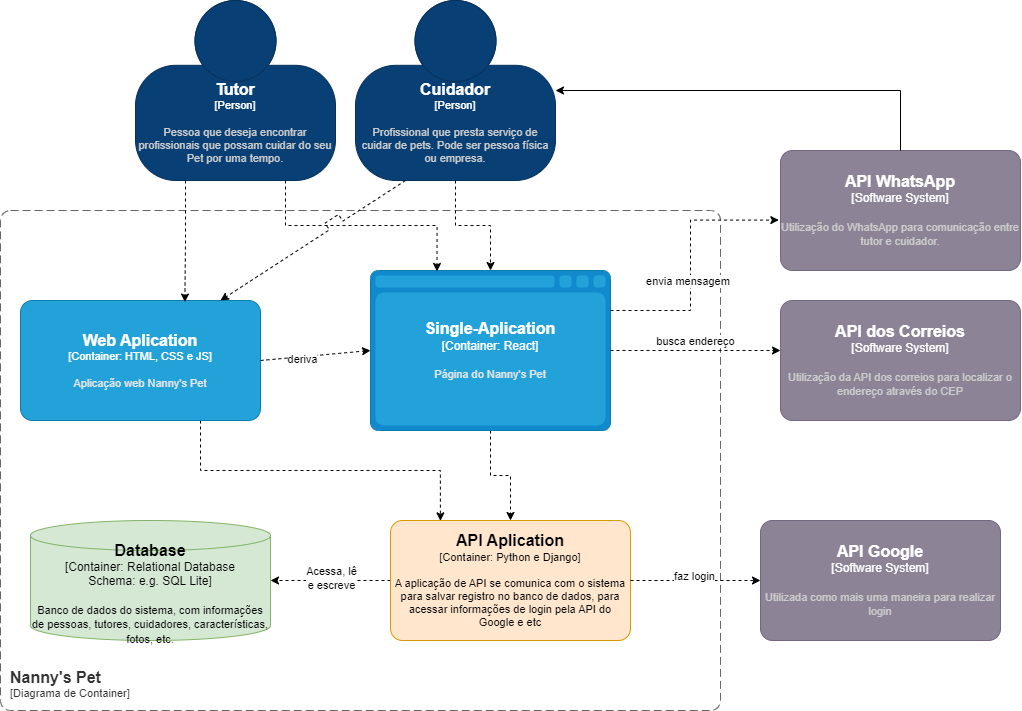

The diagram above was exported from draw.io. Its source (the exported page's mxGraphModel, read from the mxfile embedded in the PNG):
<mxGraphModel dx="1500" dy="763" grid="1" gridSize="10" guides="1" tooltips="1" connect="1" arrows="1" fold="1" page="1" pageScale="1" pageWidth="1169" pageHeight="827" math="0" shadow="0">
  <root>
    <mxCell id="0" />
    <mxCell id="1" parent="0" />
    <object placeholders="1" c4Name="Tutor" c4Type="Person" c4Description="Pessoa que deseja encontrar profissionais que possam cuidar do seu Pet por uma tempo." label="&lt;font style=&quot;font-size: 16px&quot;&gt;&lt;b&gt;%c4Name%&lt;/b&gt;&lt;/font&gt;&lt;div&gt;[%c4Type%]&lt;/div&gt;&lt;br&gt;&lt;div&gt;&lt;font style=&quot;font-size: 11px&quot;&gt;&lt;font color=&quot;#cccccc&quot;&gt;%c4Description%&lt;/font&gt;&lt;/div&gt;" id="CVKU6y4pdC961AvpxGqF-1">
      <mxCell style="html=1;fontSize=11;dashed=0;whiteSpace=wrap;fillColor=#083F75;strokeColor=#06315C;fontColor=#ffffff;shape=mxgraph.c4.person2;align=center;metaEdit=1;points=[[0.5,0,0],[1,0.5,0],[1,0.75,0],[0.75,1,0],[0.5,1,0],[0.25,1,0],[0,0.75,0],[0,0.5,0]];resizable=0;" parent="1" vertex="1">
        <mxGeometry x="165" y="40" width="200" height="180" as="geometry" />
      </mxCell>
    </object>
    <object placeholders="1" c4Name="Cuidador" c4Type="Person" c4Description="Profissional que presta serviço de cuidar de pets. Pode ser pessoa física ou empresa." label="&lt;font style=&quot;font-size: 16px&quot;&gt;&lt;b&gt;%c4Name%&lt;/b&gt;&lt;/font&gt;&lt;div&gt;[%c4Type%]&lt;/div&gt;&lt;br&gt;&lt;div&gt;&lt;font style=&quot;font-size: 11px&quot;&gt;&lt;font color=&quot;#cccccc&quot;&gt;%c4Description%&lt;/font&gt;&lt;/div&gt;" id="CVKU6y4pdC961AvpxGqF-2">
      <mxCell style="html=1;fontSize=11;dashed=0;whiteSpace=wrap;fillColor=#083F75;strokeColor=#06315C;fontColor=#ffffff;shape=mxgraph.c4.person2;align=center;metaEdit=1;points=[[0.5,0,0],[1,0.5,0],[1,0.75,0],[0.75,1,0],[0.5,1,0],[0.25,1,0],[0,0.75,0],[0,0.5,0]];resizable=0;" parent="1" vertex="1">
        <mxGeometry x="385" y="40" width="200" height="180" as="geometry" />
      </mxCell>
    </object>
    <object placeholders="1" c4Name="API WhatsApp" c4Type="Software System" c4Description="Utilização do WhatsApp para comunicação entre tutor e cuidador." label="&lt;font style=&quot;font-size: 16px&quot;&gt;&lt;b&gt;%c4Name%&lt;/b&gt;&lt;/font&gt;&lt;div&gt;[%c4Type%]&lt;/div&gt;&lt;br&gt;&lt;div&gt;&lt;font style=&quot;font-size: 11px&quot;&gt;&lt;font color=&quot;#cccccc&quot;&gt;%c4Description%&lt;/font&gt;&lt;/div&gt;" id="CVKU6y4pdC961AvpxGqF-4">
      <mxCell style="rounded=1;whiteSpace=wrap;html=1;labelBackgroundColor=none;fillColor=#8C8496;fontColor=#ffffff;align=center;arcSize=10;strokeColor=#736782;metaEdit=1;resizable=0;points=[[0.25,0,0],[0.5,0,0],[0.75,0,0],[1,0.25,0],[1,0.5,0],[1,0.75,0],[0.75,1,0],[0.5,1,0],[0.25,1,0],[0,0.75,0],[0,0.5,0],[0,0.25,0]];" parent="1" vertex="1">
        <mxGeometry x="810" y="190" width="240" height="120" as="geometry" />
      </mxCell>
    </object>
    <object placeholders="1" c4Name="API dos Correios" c4Type="Software System" c4Description="Utilização da API dos correios para localizar o endereço através do CEP" label="&lt;font style=&quot;font-size: 16px&quot;&gt;&lt;b&gt;%c4Name%&lt;/b&gt;&lt;/font&gt;&lt;div&gt;[%c4Type%]&lt;/div&gt;&lt;br&gt;&lt;div&gt;&lt;font style=&quot;font-size: 11px&quot;&gt;&lt;font color=&quot;#cccccc&quot;&gt;%c4Description%&lt;/font&gt;&lt;/div&gt;" id="CVKU6y4pdC961AvpxGqF-13">
      <mxCell style="rounded=1;whiteSpace=wrap;html=1;labelBackgroundColor=none;fillColor=#8C8496;fontColor=#ffffff;align=center;arcSize=10;strokeColor=#736782;metaEdit=1;resizable=0;points=[[0.25,0,0],[0.5,0,0],[0.75,0,0],[1,0.25,0],[1,0.5,0],[1,0.75,0],[0.75,1,0],[0.5,1,0],[0.25,1,0],[0,0.75,0],[0,0.5,0],[0,0.25,0]];" parent="1" vertex="1">
        <mxGeometry x="810" y="340" width="240" height="120" as="geometry" />
      </mxCell>
    </object>
    <object placeholders="1" c4Name="API Google" c4Type="Software System" c4Description="Utilizada como mais uma maneira para realizar login" label="&lt;font style=&quot;font-size: 16px&quot;&gt;&lt;b&gt;%c4Name%&lt;/b&gt;&lt;/font&gt;&lt;div&gt;[%c4Type%]&lt;/div&gt;&lt;br&gt;&lt;div&gt;&lt;font style=&quot;font-size: 11px&quot;&gt;&lt;font color=&quot;#cccccc&quot;&gt;%c4Description%&lt;/font&gt;&lt;/div&gt;" id="CVKU6y4pdC961AvpxGqF-16">
      <mxCell style="rounded=1;whiteSpace=wrap;html=1;labelBackgroundColor=none;fillColor=#8C8496;fontColor=#ffffff;align=center;arcSize=10;strokeColor=#736782;metaEdit=1;resizable=0;points=[[0.25,0,0],[0.5,0,0],[0.75,0,0],[1,0.25,0],[1,0.5,0],[1,0.75,0],[0.75,1,0],[0.5,1,0],[0.25,1,0],[0,0.75,0],[0,0.5,0],[0,0.25,0]];" parent="1" vertex="1">
        <mxGeometry x="790" y="560" width="240" height="120" as="geometry" />
      </mxCell>
    </object>
    <object placeholders="1" c4Name="Nanny's Pet" c4Application="Diagrama de Container" label="&lt;font style=&quot;font-size: 16px&quot;&gt;&lt;b&gt;&lt;div style=&quot;text-align: left&quot;&gt;%c4Name%&lt;/div&gt;&lt;/b&gt;&lt;/font&gt;&lt;div style=&quot;text-align: left&quot;&gt;[%c4Application%]&lt;/div&gt;" id="CVKU6y4pdC961AvpxGqF-19">
      <mxCell style="rounded=1;fontSize=11;whiteSpace=wrap;html=1;dashed=1;arcSize=20;fillColor=none;strokeColor=#666666;fontColor=#333333;labelBackgroundColor=none;align=left;verticalAlign=bottom;labelBorderColor=none;spacingTop=0;spacing=10;dashPattern=8 4;metaEdit=1;rotatable=0;perimeter=rectanglePerimeter;noLabel=0;labelPadding=0;allowArrows=0;connectable=0;expand=0;recursiveResize=0;editable=1;pointerEvents=0;absoluteArcSize=1;points=[[0.25,0,0],[0.5,0,0],[0.75,0,0],[1,0.25,0],[1,0.5,0],[1,0.75,0],[0.75,1,0],[0.5,1,0],[0.25,1,0],[0,0.75,0],[0,0.5,0],[0,0.25,0]];" parent="1" vertex="1">
        <mxGeometry x="30" y="250" width="720" height="500" as="geometry" />
      </mxCell>
    </object>
    <mxCell id="Fyafs1MmlrD7ehnpjsL7-4" style="edgeStyle=orthogonalEdgeStyle;rounded=0;orthogonalLoop=1;jettySize=auto;html=1;exitX=0.75;exitY=1;exitDx=0;exitDy=0;exitPerimeter=0;entryX=0.208;entryY=0.003;entryDx=0;entryDy=0;entryPerimeter=0;dashed=1;" edge="1" parent="1" source="CVKU6y4pdC961AvpxGqF-21" target="CVKU6y4pdC961AvpxGqF-24">
      <mxGeometry relative="1" as="geometry">
        <mxPoint x="470" y="500" as="targetPoint" />
      </mxGeometry>
    </mxCell>
    <object placeholders="1" c4Name="Web Aplication" c4Type="Container" c4Technology="HTML, CSS e JS" c4Description="Aplicação web Nanny's Pet" label="&lt;font style=&quot;font-size: 16px&quot;&gt;&lt;b&gt;%c4Name%&lt;/b&gt;&lt;/font&gt;&lt;div&gt;[%c4Type%: %c4Technology%]&lt;/div&gt;&lt;br&gt;&lt;div&gt;&lt;font style=&quot;font-size: 11px&quot;&gt;&lt;font color=&quot;#E6E6E6&quot;&gt;%c4Description%&lt;/font&gt;&lt;/div&gt;" id="CVKU6y4pdC961AvpxGqF-21">
      <mxCell style="rounded=1;whiteSpace=wrap;html=1;fontSize=11;labelBackgroundColor=none;fillColor=#23A2D9;fontColor=#ffffff;align=center;arcSize=10;strokeColor=#0E7DAD;metaEdit=1;resizable=0;points=[[0.25,0,0],[0.5,0,0],[0.75,0,0],[1,0.25,0],[1,0.5,0],[1,0.75,0],[0.75,1,0],[0.5,1,0],[0.25,1,0],[0,0.75,0],[0,0.5,0],[0,0.25,0]];" parent="1" vertex="1">
        <mxGeometry x="50" y="340" width="240" height="120" as="geometry" />
      </mxCell>
    </object>
    <mxCell id="CVKU6y4pdC961AvpxGqF-36" style="edgeStyle=orthogonalEdgeStyle;rounded=0;orthogonalLoop=1;jettySize=auto;html=1;exitX=0.5;exitY=1;exitDx=0;exitDy=0;exitPerimeter=0;dashed=1;" parent="1" source="CVKU6y4pdC961AvpxGqF-22" target="CVKU6y4pdC961AvpxGqF-24" edge="1">
      <mxGeometry relative="1" as="geometry" />
    </mxCell>
    <object placeholders="1" c4Type="Single-Aplication" c4Container="Container" c4Technology="React" c4Description="Página do Nanny's Pet" label="&lt;font style=&quot;font-size: 16px&quot;&gt;&lt;b&gt;%c4Type%&lt;/b&gt;&lt;/font&gt;&lt;div&gt;[%c4Container%:&amp;nbsp;%c4Technology%]&lt;/div&gt;&lt;br&gt;&lt;div&gt;&lt;font style=&quot;font-size: 11px&quot;&gt;&lt;font color=&quot;#E6E6E6&quot;&gt;%c4Description%&lt;/font&gt;&lt;/div&gt;" id="CVKU6y4pdC961AvpxGqF-22">
      <mxCell style="shape=mxgraph.c4.webBrowserContainer2;whiteSpace=wrap;html=1;boundedLbl=1;rounded=0;labelBackgroundColor=none;strokeColor=#118ACD;fillColor=#23A2D9;strokeColor=#118ACD;strokeColor2=#0E7DAD;fontSize=12;fontColor=#ffffff;align=center;metaEdit=1;points=[[0.5,0,0],[1,0.25,0],[1,0.5,0],[1,0.75,0],[0.5,1,0],[0,0.75,0],[0,0.5,0],[0,0.25,0]];resizable=0;" parent="1" vertex="1">
        <mxGeometry x="400" y="310" width="240" height="160" as="geometry" />
      </mxCell>
    </object>
    <object placeholders="1" c4Type="Database" c4Container="Container: Relational Database Schema" c4Technology="e.g. SQL Lite" c4Description="Banco de dados do sistema, com informações de pessoas, tutores, cuidadores, características, fotos, etc." label="&lt;font style=&quot;font-size: 16px&quot;&gt;&lt;b&gt;%c4Type%&lt;/b&gt;&lt;/font&gt;&lt;div&gt;[%c4Container%:&amp;nbsp;%c4Technology%]&lt;/div&gt;&lt;br&gt;&lt;div&gt;&lt;font style=&quot;font-size: 11px&quot;&gt;&lt;font&gt;%c4Description%&lt;/font&gt;&lt;/font&gt;&lt;/div&gt;" id="CVKU6y4pdC961AvpxGqF-23">
      <mxCell style="shape=cylinder3;size=15;whiteSpace=wrap;html=1;boundedLbl=1;rounded=0;labelBackgroundColor=none;fillColor=#d5e8d4;fontSize=12;align=center;strokeColor=#82b366;metaEdit=1;points=[[0.5,0,0],[1,0.25,0],[1,0.5,0],[1,0.75,0],[0.5,1,0],[0,0.75,0],[0,0.5,0],[0,0.25,0]];resizable=0;fontColor=#000000;" parent="1" vertex="1">
        <mxGeometry x="60" y="560" width="240" height="120" as="geometry" />
      </mxCell>
    </object>
    <mxCell id="CVKU6y4pdC961AvpxGqF-25" style="edgeStyle=orthogonalEdgeStyle;rounded=0;orthogonalLoop=1;jettySize=auto;html=1;dashed=1;" parent="1" source="CVKU6y4pdC961AvpxGqF-24" target="CVKU6y4pdC961AvpxGqF-23" edge="1">
      <mxGeometry relative="1" as="geometry" />
    </mxCell>
    <mxCell id="CVKU6y4pdC961AvpxGqF-27" value="Acessa, lê &lt;br&gt;e escreve" style="edgeLabel;html=1;align=center;verticalAlign=middle;resizable=0;points=[];" parent="CVKU6y4pdC961AvpxGqF-25" connectable="0" vertex="1">
      <mxGeometry x="0.0048" y="-3" relative="1" as="geometry">
        <mxPoint as="offset" />
      </mxGeometry>
    </mxCell>
    <object placeholders="1" c4Name="API Aplication" c4Type="Container" c4Technology="Python e Django" c4Description="A aplicação de API se comunica com o sistema para salvar registro no banco de dados, para acessar informações de login pela API do Google e etc" label="&lt;font style=&quot;font-size: 16px&quot;&gt;&lt;b&gt;%c4Name%&lt;/b&gt;&lt;/font&gt;&lt;div&gt;[%c4Type%: %c4Technology%]&lt;/div&gt;&lt;br&gt;&lt;div&gt;&lt;font style=&quot;font-size: 11px&quot;&gt;&lt;font&gt;%c4Description%&lt;/font&gt;&lt;/font&gt;&lt;/div&gt;" id="CVKU6y4pdC961AvpxGqF-24">
      <mxCell style="rounded=1;whiteSpace=wrap;html=1;fontSize=11;labelBackgroundColor=none;align=center;arcSize=10;metaEdit=1;resizable=0;points=[[0.25,0,0],[0.5,0,0],[0.75,0,0],[1,0.25,0],[1,0.5,0],[1,0.75,0],[0.75,1,0],[0.5,1,0],[0.25,1,0],[0,0.75,0],[0,0.5,0],[0,0.25,0]];fillColor=#ffe6cc;strokeColor=#d79b00;" parent="1" vertex="1">
        <mxGeometry x="420" y="560" width="240" height="120" as="geometry" />
      </mxCell>
    </object>
    <mxCell id="CVKU6y4pdC961AvpxGqF-26" style="edgeStyle=orthogonalEdgeStyle;rounded=0;orthogonalLoop=1;jettySize=auto;html=1;exitX=1;exitY=0.5;exitDx=0;exitDy=0;exitPerimeter=0;entryX=0;entryY=0.5;entryDx=0;entryDy=0;entryPerimeter=0;dashed=1;" parent="1" source="CVKU6y4pdC961AvpxGqF-24" target="CVKU6y4pdC961AvpxGqF-16" edge="1">
      <mxGeometry relative="1" as="geometry" />
    </mxCell>
    <mxCell id="CVKU6y4pdC961AvpxGqF-43" value="faz login" style="edgeLabel;html=1;align=center;verticalAlign=middle;resizable=0;points=[];" parent="CVKU6y4pdC961AvpxGqF-26" connectable="0" vertex="1">
      <mxGeometry x="-0.0324" y="5" relative="1" as="geometry">
        <mxPoint as="offset" />
      </mxGeometry>
    </mxCell>
    <mxCell id="CVKU6y4pdC961AvpxGqF-34" style="edgeStyle=orthogonalEdgeStyle;rounded=0;orthogonalLoop=1;jettySize=auto;html=1;exitX=0.5;exitY=0;exitDx=0;exitDy=0;exitPerimeter=0;entryX=1;entryY=0.5;entryDx=0;entryDy=0;entryPerimeter=0;" parent="1" source="CVKU6y4pdC961AvpxGqF-4" target="CVKU6y4pdC961AvpxGqF-2" edge="1">
      <mxGeometry relative="1" as="geometry" />
    </mxCell>
    <mxCell id="CVKU6y4pdC961AvpxGqF-35" style="edgeStyle=orthogonalEdgeStyle;rounded=0;orthogonalLoop=1;jettySize=auto;html=1;dashed=1;exitX=1;exitY=0.5;exitDx=0;exitDy=0;exitPerimeter=0;" parent="1" edge="1" source="CVKU6y4pdC961AvpxGqF-22">
      <mxGeometry relative="1" as="geometry">
        <mxPoint x="605" y="380" as="sourcePoint" />
        <Array as="points">
          <mxPoint x="810" y="390" />
        </Array>
        <mxPoint x="810" y="390" as="targetPoint" />
      </mxGeometry>
    </mxCell>
    <mxCell id="CVKU6y4pdC961AvpxGqF-40" value="busca endereço" style="edgeLabel;html=1;align=center;verticalAlign=middle;resizable=0;points=[];" parent="CVKU6y4pdC961AvpxGqF-35" connectable="0" vertex="1">
      <mxGeometry x="-0.3826" relative="1" as="geometry">
        <mxPoint x="31" y="-10" as="offset" />
      </mxGeometry>
    </mxCell>
    <mxCell id="CVKU6y4pdC961AvpxGqF-38" style="rounded=0;orthogonalLoop=1;jettySize=auto;html=1;exitX=1;exitY=0.5;exitDx=0;exitDy=0;exitPerimeter=0;entryX=0;entryY=0.5;entryDx=0;entryDy=0;entryPerimeter=0;dashed=1;" parent="1" source="CVKU6y4pdC961AvpxGqF-21" target="CVKU6y4pdC961AvpxGqF-22" edge="1">
      <mxGeometry relative="1" as="geometry" />
    </mxCell>
    <mxCell id="CVKU6y4pdC961AvpxGqF-39" value="deriva" style="edgeLabel;html=1;align=center;verticalAlign=middle;resizable=0;points=[];" parent="CVKU6y4pdC961AvpxGqF-38" connectable="0" vertex="1">
      <mxGeometry x="-0.2542" y="-2" relative="1" as="geometry">
        <mxPoint as="offset" />
      </mxGeometry>
    </mxCell>
    <mxCell id="CVKU6y4pdC961AvpxGqF-41" style="edgeStyle=orthogonalEdgeStyle;rounded=0;orthogonalLoop=1;jettySize=auto;html=1;exitX=1;exitY=0.25;exitDx=0;exitDy=0;exitPerimeter=0;entryX=-0.007;entryY=0.58;entryDx=0;entryDy=0;entryPerimeter=0;dashed=1;" parent="1" source="CVKU6y4pdC961AvpxGqF-22" target="CVKU6y4pdC961AvpxGqF-4" edge="1">
      <mxGeometry relative="1" as="geometry">
        <Array as="points">
          <mxPoint x="720" y="350" />
          <mxPoint x="720" y="260" />
        </Array>
      </mxGeometry>
    </mxCell>
    <mxCell id="CVKU6y4pdC961AvpxGqF-42" value="envia mensagem&amp;nbsp;" style="edgeLabel;html=1;align=center;verticalAlign=middle;resizable=0;points=[];" parent="CVKU6y4pdC961AvpxGqF-41" connectable="0" vertex="1">
      <mxGeometry x="-0.6583" y="2" relative="1" as="geometry">
        <mxPoint x="34" y="-28" as="offset" />
      </mxGeometry>
    </mxCell>
    <mxCell id="CVKU6y4pdC961AvpxGqF-44" style="edgeStyle=orthogonalEdgeStyle;rounded=0;orthogonalLoop=1;jettySize=auto;html=1;exitX=0.5;exitY=1;exitDx=0;exitDy=0;exitPerimeter=0;entryX=0.5;entryY=0;entryDx=0;entryDy=0;entryPerimeter=0;dashed=1;" parent="1" source="CVKU6y4pdC961AvpxGqF-2" target="CVKU6y4pdC961AvpxGqF-22" edge="1">
      <mxGeometry relative="1" as="geometry" />
    </mxCell>
    <mxCell id="CVKU6y4pdC961AvpxGqF-45" style="edgeStyle=orthogonalEdgeStyle;rounded=0;orthogonalLoop=1;jettySize=auto;html=1;exitX=0.75;exitY=1;exitDx=0;exitDy=0;exitPerimeter=0;entryX=0.277;entryY=0.006;entryDx=0;entryDy=0;entryPerimeter=0;dashed=1;" parent="1" source="CVKU6y4pdC961AvpxGqF-1" target="CVKU6y4pdC961AvpxGqF-22" edge="1">
      <mxGeometry relative="1" as="geometry" />
    </mxCell>
    <mxCell id="CVKU6y4pdC961AvpxGqF-46" style="edgeStyle=orthogonalEdgeStyle;rounded=0;orthogonalLoop=1;jettySize=auto;html=1;exitX=0.25;exitY=1;exitDx=0;exitDy=0;exitPerimeter=0;entryX=0.685;entryY=0.013;entryDx=0;entryDy=0;entryPerimeter=0;dashed=1;" parent="1" source="CVKU6y4pdC961AvpxGqF-1" target="CVKU6y4pdC961AvpxGqF-21" edge="1">
      <mxGeometry relative="1" as="geometry" />
    </mxCell>
    <mxCell id="CVKU6y4pdC961AvpxGqF-47" style="rounded=0;orthogonalLoop=1;jettySize=auto;html=1;exitX=0.25;exitY=1;exitDx=0;exitDy=0;exitPerimeter=0;entryX=0.833;entryY=0;entryDx=0;entryDy=0;entryPerimeter=0;jumpStyle=sharp;jumpSize=16;dashed=1;" parent="1" source="CVKU6y4pdC961AvpxGqF-2" target="CVKU6y4pdC961AvpxGqF-21" edge="1">
      <mxGeometry relative="1" as="geometry" />
    </mxCell>
  </root>
</mxGraphModel>